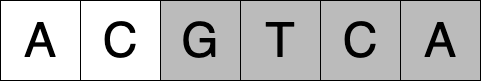

The diagram above was exported from draw.io. Its source (the exported page's mxGraphModel, read from the mxfile embedded in the PNG):
<mxGraphModel dx="-1224" dy="689" grid="1" gridSize="10" guides="1" tooltips="1" connect="1" arrows="1" fold="1" page="1" pageScale="1" pageWidth="827" pageHeight="1169" math="0" shadow="0">
  <root>
    <mxCell id="0" />
    <mxCell id="1" parent="0" />
    <mxCell id="WwnYFgBGdaljlVkCysnZ-1" value="&lt;font style=&quot;font-size: 48px;&quot;&gt;A&lt;/font&gt;" style="whiteSpace=wrap;html=1;aspect=fixed;" vertex="1" parent="1">
      <mxGeometry x="2520" y="40" width="80" height="80" as="geometry" />
    </mxCell>
    <mxCell id="WwnYFgBGdaljlVkCysnZ-2" value="&lt;font style=&quot;font-size: 48px;&quot;&gt;C&lt;/font&gt;" style="whiteSpace=wrap;html=1;aspect=fixed;" vertex="1" parent="1">
      <mxGeometry x="2600" y="40" width="80" height="80" as="geometry" />
    </mxCell>
    <mxCell id="WwnYFgBGdaljlVkCysnZ-3" value="&lt;font style=&quot;font-size: 48px;&quot;&gt;G&lt;/font&gt;" style="whiteSpace=wrap;html=1;aspect=fixed;fillColor=#BBBBBB;" vertex="1" parent="1">
      <mxGeometry x="2680" y="40" width="80" height="80" as="geometry" />
    </mxCell>
    <mxCell id="WwnYFgBGdaljlVkCysnZ-4" value="&lt;font style=&quot;font-size: 48px;&quot;&gt;T&lt;/font&gt;" style="whiteSpace=wrap;html=1;aspect=fixed;fillColor=#BBBBBB;" vertex="1" parent="1">
      <mxGeometry x="2760" y="40" width="80" height="80" as="geometry" />
    </mxCell>
    <mxCell id="WwnYFgBGdaljlVkCysnZ-5" value="&lt;font style=&quot;font-size: 48px;&quot;&gt;C&lt;/font&gt;" style="whiteSpace=wrap;html=1;aspect=fixed;fillColor=#BBBBBB;" vertex="1" parent="1">
      <mxGeometry x="2840" y="40" width="80" height="80" as="geometry" />
    </mxCell>
    <mxCell id="WwnYFgBGdaljlVkCysnZ-6" value="&lt;font style=&quot;font-size: 48px;&quot;&gt;A&lt;/font&gt;" style="whiteSpace=wrap;html=1;aspect=fixed;fillColor=#BBBBBB;" vertex="1" parent="1">
      <mxGeometry x="2920" y="40" width="80" height="80" as="geometry" />
    </mxCell>
  </root>
</mxGraphModel>